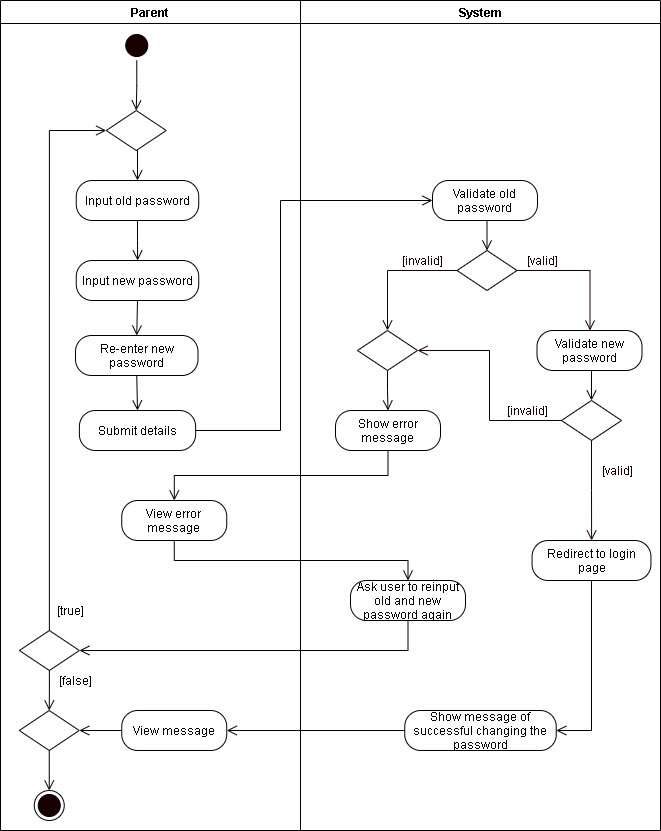

The diagram above was exported from draw.io. Its source (the exported page's mxGraphModel, read from the mxfile embedded in the PNG):
<mxGraphModel dx="1024" dy="592" grid="1" gridSize="10" guides="1" tooltips="1" connect="1" arrows="1" fold="1" page="1" pageScale="1" pageWidth="850" pageHeight="1100" math="0" shadow="0">
  <root>
    <mxCell id="0YUUV6dHV9s-AtsjEOBv-0" />
    <mxCell id="0YUUV6dHV9s-AtsjEOBv-1" parent="0YUUV6dHV9s-AtsjEOBv-0" />
    <mxCell id="l9A307QSwkEP7hhwISzZ-0" value="Parent" style="swimlane;startSize=23;" parent="0YUUV6dHV9s-AtsjEOBv-1" vertex="1">
      <mxGeometry x="40" y="10" width="300" height="830" as="geometry" />
    </mxCell>
    <mxCell id="l9A307QSwkEP7hhwISzZ-1" style="edgeStyle=orthogonalEdgeStyle;rounded=0;orthogonalLoop=1;jettySize=auto;html=1;exitX=0.5;exitY=1;exitDx=0;exitDy=0;entryX=0.5;entryY=0;entryDx=0;entryDy=0;endArrow=open;endFill=0;endSize=8;" parent="l9A307QSwkEP7hhwISzZ-0" source="l9A307QSwkEP7hhwISzZ-2" target="l9A307QSwkEP7hhwISzZ-8" edge="1">
      <mxGeometry relative="1" as="geometry">
        <mxPoint x="136.25" y="110" as="targetPoint" />
      </mxGeometry>
    </mxCell>
    <mxCell id="l9A307QSwkEP7hhwISzZ-2" value="" style="ellipse;html=1;shape=startState;fillColor=#190000;" parent="l9A307QSwkEP7hhwISzZ-0" vertex="1">
      <mxGeometry x="121.25" y="30" width="30" height="30" as="geometry" />
    </mxCell>
    <mxCell id="l9A307QSwkEP7hhwISzZ-46" style="edgeStyle=orthogonalEdgeStyle;rounded=0;orthogonalLoop=1;jettySize=auto;html=1;exitX=0.5;exitY=1;exitDx=0;exitDy=0;endArrow=open;endFill=0;endSize=8;" parent="l9A307QSwkEP7hhwISzZ-0" source="l9A307QSwkEP7hhwISzZ-5" target="l9A307QSwkEP7hhwISzZ-45" edge="1">
      <mxGeometry relative="1" as="geometry" />
    </mxCell>
    <mxCell id="l9A307QSwkEP7hhwISzZ-5" value="Input old password" style="rounded=1;whiteSpace=wrap;html=1;arcSize=40;" parent="l9A307QSwkEP7hhwISzZ-0" vertex="1">
      <mxGeometry x="75.75" y="180" width="122.5" height="40" as="geometry" />
    </mxCell>
    <mxCell id="l9A307QSwkEP7hhwISzZ-6" value="Submit details" style="rounded=1;whiteSpace=wrap;html=1;arcSize=40;" parent="l9A307QSwkEP7hhwISzZ-0" vertex="1">
      <mxGeometry x="78.88" y="410" width="116.25" height="40" as="geometry" />
    </mxCell>
    <mxCell id="l9A307QSwkEP7hhwISzZ-7" style="edgeStyle=orthogonalEdgeStyle;rounded=0;orthogonalLoop=1;jettySize=auto;html=1;exitX=0.5;exitY=1;exitDx=0;exitDy=0;entryX=0.5;entryY=0;entryDx=0;entryDy=0;endArrow=open;endFill=0;endSize=8;" parent="l9A307QSwkEP7hhwISzZ-0" source="l9A307QSwkEP7hhwISzZ-8" target="l9A307QSwkEP7hhwISzZ-5" edge="1">
      <mxGeometry relative="1" as="geometry" />
    </mxCell>
    <mxCell id="l9A307QSwkEP7hhwISzZ-8" value="" style="rhombus;whiteSpace=wrap;html=1;" parent="l9A307QSwkEP7hhwISzZ-0" vertex="1">
      <mxGeometry x="105.75" y="110" width="60" height="40" as="geometry" />
    </mxCell>
    <mxCell id="CDF2ug5wLBjSqxRtXhHH-0" style="edgeStyle=orthogonalEdgeStyle;rounded=0;orthogonalLoop=1;jettySize=auto;html=1;exitX=0.5;exitY=1;exitDx=0;exitDy=0;entryX=0.5;entryY=0;entryDx=0;entryDy=0;endArrow=open;endFill=0;endSize=8;" parent="l9A307QSwkEP7hhwISzZ-0" source="l9A307QSwkEP7hhwISzZ-45" target="ZHKeXrSMBgvUxyLg1Nqg-0" edge="1">
      <mxGeometry relative="1" as="geometry" />
    </mxCell>
    <mxCell id="l9A307QSwkEP7hhwISzZ-45" value="Input new password" style="rounded=1;whiteSpace=wrap;html=1;arcSize=40;" parent="l9A307QSwkEP7hhwISzZ-0" vertex="1">
      <mxGeometry x="75.75" y="260" width="122.5" height="40" as="geometry" />
    </mxCell>
    <mxCell id="NmkCuSTVlYkWwebtqP9D-3" value="" style="ellipse;html=1;shape=endState;fillColor=#190000;" parent="l9A307QSwkEP7hhwISzZ-0" vertex="1">
      <mxGeometry x="33.75" y="790" width="30" height="30" as="geometry" />
    </mxCell>
    <mxCell id="YZNiKUmRBCacggR6cnjL-0" value="View error message" style="rounded=1;whiteSpace=wrap;html=1;arcSize=40;" parent="l9A307QSwkEP7hhwISzZ-0" vertex="1">
      <mxGeometry x="121.25" y="500" width="105" height="40" as="geometry" />
    </mxCell>
    <mxCell id="YZNiKUmRBCacggR6cnjL-5" style="edgeStyle=orthogonalEdgeStyle;rounded=0;orthogonalLoop=1;jettySize=auto;html=1;exitX=0;exitY=0.5;exitDx=0;exitDy=0;entryX=1;entryY=0.5;entryDx=0;entryDy=0;endArrow=open;endFill=0;endSize=8;" parent="l9A307QSwkEP7hhwISzZ-0" source="YZNiKUmRBCacggR6cnjL-2" target="YZNiKUmRBCacggR6cnjL-4" edge="1">
      <mxGeometry relative="1" as="geometry" />
    </mxCell>
    <mxCell id="YZNiKUmRBCacggR6cnjL-2" value="View message" style="rounded=1;whiteSpace=wrap;html=1;arcSize=40;" parent="l9A307QSwkEP7hhwISzZ-0" vertex="1">
      <mxGeometry x="121.25" y="710" width="105" height="40" as="geometry" />
    </mxCell>
    <mxCell id="YZNiKUmRBCacggR6cnjL-6" style="edgeStyle=orthogonalEdgeStyle;rounded=0;orthogonalLoop=1;jettySize=auto;html=1;exitX=0.5;exitY=1;exitDx=0;exitDy=0;entryX=0.5;entryY=0;entryDx=0;entryDy=0;endArrow=open;endFill=0;endSize=8;" parent="l9A307QSwkEP7hhwISzZ-0" source="YZNiKUmRBCacggR6cnjL-4" target="NmkCuSTVlYkWwebtqP9D-3" edge="1">
      <mxGeometry relative="1" as="geometry" />
    </mxCell>
    <mxCell id="YZNiKUmRBCacggR6cnjL-4" value="" style="rhombus;whiteSpace=wrap;html=1;" parent="l9A307QSwkEP7hhwISzZ-0" vertex="1">
      <mxGeometry x="18.75" y="710" width="60" height="40" as="geometry" />
    </mxCell>
    <mxCell id="CDF2ug5wLBjSqxRtXhHH-1" style="edgeStyle=orthogonalEdgeStyle;rounded=0;orthogonalLoop=1;jettySize=auto;html=1;exitX=0.5;exitY=1;exitDx=0;exitDy=0;entryX=0.5;entryY=0;entryDx=0;entryDy=0;endArrow=open;endFill=0;endSize=8;" parent="l9A307QSwkEP7hhwISzZ-0" source="ZHKeXrSMBgvUxyLg1Nqg-0" target="l9A307QSwkEP7hhwISzZ-6" edge="1">
      <mxGeometry relative="1" as="geometry" />
    </mxCell>
    <mxCell id="ZHKeXrSMBgvUxyLg1Nqg-0" value="Re-enter new password" style="rounded=1;whiteSpace=wrap;html=1;arcSize=40;" parent="l9A307QSwkEP7hhwISzZ-0" vertex="1">
      <mxGeometry x="75" y="335" width="122.5" height="40" as="geometry" />
    </mxCell>
    <mxCell id="NmkCuSTVlYkWwebtqP9D-0" value="" style="rhombus;whiteSpace=wrap;html=1;" parent="l9A307QSwkEP7hhwISzZ-0" vertex="1">
      <mxGeometry x="18.879999999999995" y="630" width="60" height="40" as="geometry" />
    </mxCell>
    <mxCell id="wEDBvJ6cWdkMUcz7hp_v-3" style="edgeStyle=orthogonalEdgeStyle;rounded=0;orthogonalLoop=1;jettySize=auto;html=1;exitX=0.5;exitY=1;exitDx=0;exitDy=0;entryX=0.5;entryY=0;entryDx=0;entryDy=0;endArrow=open;endFill=0;endSize=8;" parent="l9A307QSwkEP7hhwISzZ-0" source="NmkCuSTVlYkWwebtqP9D-0" target="YZNiKUmRBCacggR6cnjL-4" edge="1">
      <mxGeometry relative="1" as="geometry" />
    </mxCell>
    <mxCell id="wEDBvJ6cWdkMUcz7hp_v-4" style="edgeStyle=orthogonalEdgeStyle;rounded=0;orthogonalLoop=1;jettySize=auto;html=1;exitX=0.5;exitY=0;exitDx=0;exitDy=0;entryX=0;entryY=0.5;entryDx=0;entryDy=0;endArrow=open;endFill=0;endSize=8;" parent="l9A307QSwkEP7hhwISzZ-0" source="NmkCuSTVlYkWwebtqP9D-0" target="l9A307QSwkEP7hhwISzZ-8" edge="1">
      <mxGeometry relative="1" as="geometry" />
    </mxCell>
    <mxCell id="WVsQRhuu9QxNfiiYIZug-0" value="[true]" style="text;html=1;align=center;verticalAlign=middle;resizable=0;points=[];autosize=1;strokeColor=none;" parent="l9A307QSwkEP7hhwISzZ-0" vertex="1">
      <mxGeometry x="50" y="600" width="40" height="20" as="geometry" />
    </mxCell>
    <mxCell id="WVsQRhuu9QxNfiiYIZug-1" value="[false]" style="text;html=1;align=center;verticalAlign=middle;resizable=0;points=[];autosize=1;strokeColor=none;" parent="l9A307QSwkEP7hhwISzZ-0" vertex="1">
      <mxGeometry x="50" y="670" width="50" height="20" as="geometry" />
    </mxCell>
    <mxCell id="l9A307QSwkEP7hhwISzZ-15" value="System" style="swimlane;" parent="0YUUV6dHV9s-AtsjEOBv-1" vertex="1">
      <mxGeometry x="340" y="10" width="360" height="830" as="geometry" />
    </mxCell>
    <mxCell id="l9A307QSwkEP7hhwISzZ-16" value="Validate old password" style="rounded=1;whiteSpace=wrap;html=1;arcSize=40;" parent="l9A307QSwkEP7hhwISzZ-15" vertex="1">
      <mxGeometry x="132" y="180" width="105" height="40" as="geometry" />
    </mxCell>
    <mxCell id="l9A307QSwkEP7hhwISzZ-17" value="" style="rhombus;whiteSpace=wrap;html=1;" parent="l9A307QSwkEP7hhwISzZ-15" vertex="1">
      <mxGeometry x="156.5" y="250" width="60" height="40" as="geometry" />
    </mxCell>
    <mxCell id="l9A307QSwkEP7hhwISzZ-18" style="edgeStyle=orthogonalEdgeStyle;rounded=0;orthogonalLoop=1;jettySize=auto;html=1;exitX=0.5;exitY=1;exitDx=0;exitDy=0;entryX=0.5;entryY=0;entryDx=0;entryDy=0;endArrow=open;endFill=0;endSize=8;" parent="l9A307QSwkEP7hhwISzZ-15" source="l9A307QSwkEP7hhwISzZ-16" target="l9A307QSwkEP7hhwISzZ-17" edge="1">
      <mxGeometry relative="1" as="geometry" />
    </mxCell>
    <mxCell id="l9A307QSwkEP7hhwISzZ-19" value="&lt;font color=&quot;#190000&quot;&gt;[valid]&lt;/font&gt;" style="text;html=1;align=center;verticalAlign=middle;resizable=0;points=[];autosize=1;strokeColor=none;fontColor=#FFFFFF;" parent="l9A307QSwkEP7hhwISzZ-15" vertex="1">
      <mxGeometry x="216.5" y="250" width="50" height="20" as="geometry" />
    </mxCell>
    <mxCell id="l9A307QSwkEP7hhwISzZ-20" value="&lt;font color=&quot;#190000&quot;&gt;[invalid]&lt;/font&gt;" style="text;html=1;align=center;verticalAlign=middle;resizable=0;points=[];autosize=1;strokeColor=none;fontColor=#FFFFFF;" parent="l9A307QSwkEP7hhwISzZ-15" vertex="1">
      <mxGeometry x="92" y="250" width="60" height="20" as="geometry" />
    </mxCell>
    <mxCell id="l9A307QSwkEP7hhwISzZ-21" value="Show error message" style="rounded=1;whiteSpace=wrap;html=1;arcSize=40;" parent="l9A307QSwkEP7hhwISzZ-15" vertex="1">
      <mxGeometry x="35" y="410" width="105" height="40" as="geometry" />
    </mxCell>
    <mxCell id="l9A307QSwkEP7hhwISzZ-23" style="edgeStyle=orthogonalEdgeStyle;rounded=0;orthogonalLoop=1;jettySize=auto;html=1;exitX=0;exitY=0.5;exitDx=0;exitDy=0;fontColor=#FFFFFF;endArrow=open;endFill=0;endSize=8;strokeColor=#190000;entryX=0.5;entryY=0;entryDx=0;entryDy=0;" parent="l9A307QSwkEP7hhwISzZ-15" source="l9A307QSwkEP7hhwISzZ-17" target="l9A307QSwkEP7hhwISzZ-58" edge="1">
      <mxGeometry relative="1" as="geometry">
        <mxPoint x="88" y="400" as="targetPoint" />
      </mxGeometry>
    </mxCell>
    <mxCell id="l9A307QSwkEP7hhwISzZ-24" style="edgeStyle=orthogonalEdgeStyle;rounded=0;orthogonalLoop=1;jettySize=auto;html=1;exitX=1;exitY=0.5;exitDx=0;exitDy=0;fontColor=#FFFFFF;endArrow=open;endFill=0;endSize=8;strokeColor=#190000;entryX=0.5;entryY=0;entryDx=0;entryDy=0;" parent="l9A307QSwkEP7hhwISzZ-15" source="l9A307QSwkEP7hhwISzZ-17" edge="1">
      <mxGeometry relative="1" as="geometry">
        <mxPoint x="289.5" y="329.9999999999999" as="targetPoint" />
      </mxGeometry>
    </mxCell>
    <mxCell id="l9A307QSwkEP7hhwISzZ-49" value="Validate new password" style="rounded=1;whiteSpace=wrap;html=1;arcSize=40;" parent="l9A307QSwkEP7hhwISzZ-15" vertex="1">
      <mxGeometry x="236.5" y="330" width="105" height="40" as="geometry" />
    </mxCell>
    <mxCell id="l9A307QSwkEP7hhwISzZ-50" value="" style="rhombus;whiteSpace=wrap;html=1;" parent="l9A307QSwkEP7hhwISzZ-15" vertex="1">
      <mxGeometry x="261" y="400" width="60" height="40" as="geometry" />
    </mxCell>
    <mxCell id="l9A307QSwkEP7hhwISzZ-51" style="edgeStyle=orthogonalEdgeStyle;rounded=0;orthogonalLoop=1;jettySize=auto;html=1;exitX=0.5;exitY=1;exitDx=0;exitDy=0;entryX=0.5;entryY=0;entryDx=0;entryDy=0;endArrow=open;endFill=0;endSize=8;" parent="l9A307QSwkEP7hhwISzZ-15" source="l9A307QSwkEP7hhwISzZ-49" target="l9A307QSwkEP7hhwISzZ-50" edge="1">
      <mxGeometry relative="1" as="geometry" />
    </mxCell>
    <mxCell id="l9A307QSwkEP7hhwISzZ-52" value="&lt;font color=&quot;#190000&quot;&gt;[valid]&lt;/font&gt;" style="text;html=1;align=center;verticalAlign=middle;resizable=0;points=[];autosize=1;strokeColor=none;fontColor=#FFFFFF;" parent="l9A307QSwkEP7hhwISzZ-15" vertex="1">
      <mxGeometry x="291.5" y="460" width="50" height="20" as="geometry" />
    </mxCell>
    <mxCell id="l9A307QSwkEP7hhwISzZ-53" value="&lt;font color=&quot;#190000&quot;&gt;[invalid]&lt;/font&gt;" style="text;html=1;align=center;verticalAlign=middle;resizable=0;points=[];autosize=1;strokeColor=none;fontColor=#FFFFFF;" parent="l9A307QSwkEP7hhwISzZ-15" vertex="1">
      <mxGeometry x="196.5" y="400" width="60" height="20" as="geometry" />
    </mxCell>
    <mxCell id="l9A307QSwkEP7hhwISzZ-55" value="Show message of successful changing the password" style="rounded=1;whiteSpace=wrap;html=1;arcSize=40;" parent="l9A307QSwkEP7hhwISzZ-15" vertex="1">
      <mxGeometry x="104.25" y="710" width="151.5" height="40" as="geometry" />
    </mxCell>
    <mxCell id="l9A307QSwkEP7hhwISzZ-56" style="edgeStyle=orthogonalEdgeStyle;rounded=0;orthogonalLoop=1;jettySize=auto;html=1;exitX=0;exitY=0.5;exitDx=0;exitDy=0;fontColor=#FFFFFF;endArrow=open;endFill=0;endSize=8;strokeColor=#190000;entryX=1;entryY=0.5;entryDx=0;entryDy=0;" parent="l9A307QSwkEP7hhwISzZ-15" source="l9A307QSwkEP7hhwISzZ-50" target="l9A307QSwkEP7hhwISzZ-58" edge="1">
      <mxGeometry relative="1" as="geometry">
        <mxPoint x="192" y="550" as="targetPoint" />
      </mxGeometry>
    </mxCell>
    <mxCell id="l9A307QSwkEP7hhwISzZ-57" style="edgeStyle=orthogonalEdgeStyle;rounded=0;orthogonalLoop=1;jettySize=auto;html=1;exitX=0.5;exitY=1;exitDx=0;exitDy=0;fontColor=#FFFFFF;endArrow=open;endFill=0;endSize=8;strokeColor=#190000;" parent="l9A307QSwkEP7hhwISzZ-15" source="l9A307QSwkEP7hhwISzZ-50" target="AdemE2Dw6M1NMxkHsAfY-0" edge="1">
      <mxGeometry relative="1" as="geometry">
        <mxPoint x="46.5" y="450" as="targetPoint" />
      </mxGeometry>
    </mxCell>
    <mxCell id="l9A307QSwkEP7hhwISzZ-59" style="edgeStyle=orthogonalEdgeStyle;rounded=0;orthogonalLoop=1;jettySize=auto;html=1;exitX=0.5;exitY=1;exitDx=0;exitDy=0;endArrow=open;endFill=0;endSize=8;" parent="l9A307QSwkEP7hhwISzZ-15" source="l9A307QSwkEP7hhwISzZ-58" target="l9A307QSwkEP7hhwISzZ-21" edge="1">
      <mxGeometry relative="1" as="geometry" />
    </mxCell>
    <mxCell id="l9A307QSwkEP7hhwISzZ-58" value="" style="rhombus;whiteSpace=wrap;html=1;" parent="l9A307QSwkEP7hhwISzZ-15" vertex="1">
      <mxGeometry x="57" y="330" width="60" height="40" as="geometry" />
    </mxCell>
    <mxCell id="AdemE2Dw6M1NMxkHsAfY-1" style="edgeStyle=orthogonalEdgeStyle;rounded=0;orthogonalLoop=1;jettySize=auto;html=1;exitX=0.5;exitY=1;exitDx=0;exitDy=0;entryX=1;entryY=0.5;entryDx=0;entryDy=0;endArrow=open;endFill=0;endSize=8;" parent="l9A307QSwkEP7hhwISzZ-15" source="AdemE2Dw6M1NMxkHsAfY-0" target="l9A307QSwkEP7hhwISzZ-55" edge="1">
      <mxGeometry relative="1" as="geometry" />
    </mxCell>
    <mxCell id="AdemE2Dw6M1NMxkHsAfY-0" value="Redirect to login page" style="rounded=1;whiteSpace=wrap;html=1;arcSize=40;" parent="l9A307QSwkEP7hhwISzZ-15" vertex="1">
      <mxGeometry x="231.57" y="540" width="118.87" height="40" as="geometry" />
    </mxCell>
    <mxCell id="wEDBvJ6cWdkMUcz7hp_v-0" value="Ask user to reinput old and new password again" style="rounded=1;whiteSpace=wrap;html=1;arcSize=40;" parent="l9A307QSwkEP7hhwISzZ-15" vertex="1">
      <mxGeometry x="50" y="580" width="115" height="40" as="geometry" />
    </mxCell>
    <mxCell id="l9A307QSwkEP7hhwISzZ-60" style="edgeStyle=orthogonalEdgeStyle;rounded=0;orthogonalLoop=1;jettySize=auto;html=1;exitX=1;exitY=0.5;exitDx=0;exitDy=0;entryX=0;entryY=0.5;entryDx=0;entryDy=0;endArrow=open;endFill=0;endSize=8;" parent="0YUUV6dHV9s-AtsjEOBv-1" source="l9A307QSwkEP7hhwISzZ-6" target="l9A307QSwkEP7hhwISzZ-16" edge="1">
      <mxGeometry relative="1" as="geometry">
        <Array as="points">
          <mxPoint x="320" y="440" />
          <mxPoint x="320" y="210" />
        </Array>
      </mxGeometry>
    </mxCell>
    <mxCell id="NmkCuSTVlYkWwebtqP9D-1" style="edgeStyle=orthogonalEdgeStyle;rounded=0;orthogonalLoop=1;jettySize=auto;html=1;exitX=0.5;exitY=1;exitDx=0;exitDy=0;endArrow=open;endFill=0;endSize=8;" parent="0YUUV6dHV9s-AtsjEOBv-1" source="l9A307QSwkEP7hhwISzZ-21" target="YZNiKUmRBCacggR6cnjL-0" edge="1">
      <mxGeometry relative="1" as="geometry">
        <mxPoint x="352" y="440" as="targetPoint" />
      </mxGeometry>
    </mxCell>
    <mxCell id="YZNiKUmRBCacggR6cnjL-3" style="edgeStyle=orthogonalEdgeStyle;rounded=0;orthogonalLoop=1;jettySize=auto;html=1;exitX=0;exitY=0.5;exitDx=0;exitDy=0;endArrow=open;endFill=0;endSize=8;entryX=1;entryY=0.5;entryDx=0;entryDy=0;" parent="0YUUV6dHV9s-AtsjEOBv-1" source="l9A307QSwkEP7hhwISzZ-55" target="YZNiKUmRBCacggR6cnjL-2" edge="1">
      <mxGeometry relative="1" as="geometry" />
    </mxCell>
    <mxCell id="wEDBvJ6cWdkMUcz7hp_v-1" style="edgeStyle=orthogonalEdgeStyle;rounded=0;orthogonalLoop=1;jettySize=auto;html=1;exitX=0.5;exitY=1;exitDx=0;exitDy=0;entryX=0.5;entryY=0;entryDx=0;entryDy=0;endArrow=open;endFill=0;endSize=8;" parent="0YUUV6dHV9s-AtsjEOBv-1" source="YZNiKUmRBCacggR6cnjL-0" target="wEDBvJ6cWdkMUcz7hp_v-0" edge="1">
      <mxGeometry relative="1" as="geometry" />
    </mxCell>
    <mxCell id="wEDBvJ6cWdkMUcz7hp_v-2" style="edgeStyle=orthogonalEdgeStyle;rounded=0;orthogonalLoop=1;jettySize=auto;html=1;exitX=0.5;exitY=1;exitDx=0;exitDy=0;endArrow=open;endFill=0;endSize=8;entryX=1;entryY=0.5;entryDx=0;entryDy=0;" parent="0YUUV6dHV9s-AtsjEOBv-1" source="wEDBvJ6cWdkMUcz7hp_v-0" target="NmkCuSTVlYkWwebtqP9D-0" edge="1">
      <mxGeometry relative="1" as="geometry" />
    </mxCell>
  </root>
</mxGraphModel>